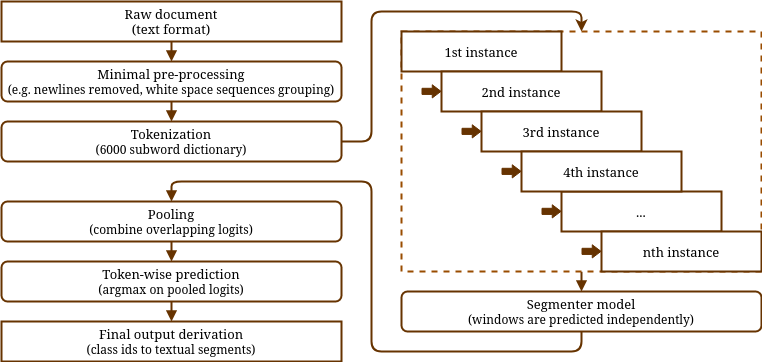

The diagram above was exported from draw.io. Its source (the exported page's mxGraphModel, read from the mxfile embedded in the PNG):
<mxGraphModel dx="1434" dy="757" grid="1" gridSize="10" guides="1" tooltips="1" connect="1" arrows="1" fold="1" page="1" pageScale="1" pageWidth="850" pageHeight="1100" math="0" shadow="0">
  <root>
    <mxCell id="0" />
    <mxCell id="1" parent="0" />
    <mxCell id="Nea96RY7NMfkv6y52mXc-18" style="edgeStyle=orthogonalEdgeStyle;rounded=0;orthogonalLoop=1;jettySize=auto;html=1;exitX=0.5;exitY=1;exitDx=0;exitDy=0;entryX=0.5;entryY=0;entryDx=0;entryDy=0;strokeWidth=2;endArrow=block;endFill=1;strokeColor=#663300;fontSize=13;" edge="1" parent="1" source="Nea96RY7NMfkv6y52mXc-1" target="Nea96RY7NMfkv6y52mXc-2">
      <mxGeometry relative="1" as="geometry" />
    </mxCell>
    <mxCell id="Nea96RY7NMfkv6y52mXc-1" value="&lt;div&gt;Raw document&lt;/div&gt;(text format)" style="rounded=0;whiteSpace=wrap;html=1;fontFamily=Georgia;strokeWidth=2;perimeterSpacing=0;strokeColor=#663300;fontSize=13;" vertex="1" parent="1">
      <mxGeometry x="80" y="160" width="340" height="40" as="geometry" />
    </mxCell>
    <mxCell id="Nea96RY7NMfkv6y52mXc-21" style="edgeStyle=orthogonalEdgeStyle;rounded=0;orthogonalLoop=1;jettySize=auto;html=1;exitX=0.5;exitY=1;exitDx=0;exitDy=0;entryX=0.5;entryY=0;entryDx=0;entryDy=0;strokeWidth=2;endArrow=block;endFill=1;strokeColor=#663300;fontSize=13;" edge="1" parent="1" source="Nea96RY7NMfkv6y52mXc-2" target="Nea96RY7NMfkv6y52mXc-3">
      <mxGeometry relative="1" as="geometry" />
    </mxCell>
    <mxCell id="Nea96RY7NMfkv6y52mXc-2" value="&lt;div style=&quot;font-size: 13px;&quot;&gt;Minimal pre-processing&lt;/div&gt;&lt;div style=&quot;font-size: 12px;&quot;&gt;&lt;font style=&quot;font-size: 12px;&quot;&gt;(e.g. newlines removed, white space sequences grouping)&lt;br style=&quot;&quot;&gt;&lt;/font&gt;&lt;/div&gt;" style="rounded=1;whiteSpace=wrap;html=1;fontFamily=Georgia;strokeWidth=2;strokeColor=#663300;fontSize=13;" vertex="1" parent="1">
      <mxGeometry x="80" y="220" width="340" height="40" as="geometry" />
    </mxCell>
    <mxCell id="Nea96RY7NMfkv6y52mXc-22" style="edgeStyle=orthogonalEdgeStyle;rounded=1;orthogonalLoop=1;jettySize=auto;html=1;exitX=1;exitY=0.5;exitDx=0;exitDy=0;entryX=0.5;entryY=0;entryDx=0;entryDy=0;strokeWidth=2;strokeColor=#663300;fontSize=13;" edge="1" parent="1" source="Nea96RY7NMfkv6y52mXc-3" target="Nea96RY7NMfkv6y52mXc-4">
      <mxGeometry relative="1" as="geometry">
        <Array as="points">
          <mxPoint x="450" y="300" />
          <mxPoint x="450" y="170" />
          <mxPoint x="660" y="170" />
        </Array>
      </mxGeometry>
    </mxCell>
    <mxCell id="Nea96RY7NMfkv6y52mXc-3" value="&lt;div style=&quot;font-size: 13px;&quot;&gt;Tokenization&lt;/div&gt;&lt;div style=&quot;font-size: 12px;&quot;&gt;(6000 subword dictionary)&lt;br style=&quot;font-size: 13px;&quot;&gt;&lt;/div&gt;" style="rounded=1;whiteSpace=wrap;html=1;fontFamily=Georgia;strokeWidth=2;strokeColor=#663300;fontSize=13;" vertex="1" parent="1">
      <mxGeometry x="80" y="280" width="340" height="40" as="geometry" />
    </mxCell>
    <mxCell id="Nea96RY7NMfkv6y52mXc-26" style="edgeStyle=orthogonalEdgeStyle;rounded=0;orthogonalLoop=1;jettySize=auto;html=1;exitX=0.5;exitY=1;exitDx=0;exitDy=0;entryX=0.5;entryY=0;entryDx=0;entryDy=0;strokeWidth=2;endArrow=block;endFill=1;strokeColor=#663300;fontSize=13;" edge="1" parent="1" source="Nea96RY7NMfkv6y52mXc-4" target="Nea96RY7NMfkv6y52mXc-24">
      <mxGeometry relative="1" as="geometry" />
    </mxCell>
    <mxCell id="Nea96RY7NMfkv6y52mXc-4" value="" style="rounded=0;whiteSpace=wrap;html=1;fontFamily=Georgia;strokeWidth=2;arcSize=3;strokeColor=#994C00;fillColor=#FFFFFF;dashed=1;fontSize=13;" vertex="1" parent="1">
      <mxGeometry x="480" y="190" width="360" height="240" as="geometry" />
    </mxCell>
    <mxCell id="Nea96RY7NMfkv6y52mXc-5" value="1st instance" style="rounded=0;whiteSpace=wrap;html=1;fontFamily=Georgia;strokeWidth=2;arcSize=15;strokeColor=#663300;fillColor=#FFFFFF;fontSize=13;" vertex="1" parent="1">
      <mxGeometry x="480" y="190" width="160" height="40" as="geometry" />
    </mxCell>
    <mxCell id="Nea96RY7NMfkv6y52mXc-9" value="..." style="rounded=0;whiteSpace=wrap;html=1;fontFamily=Georgia;strokeWidth=2;arcSize=15;strokeColor=#663300;fillColor=#FFFFFF;fontSize=13;" vertex="1" parent="1">
      <mxGeometry x="640" y="350" width="160" height="40" as="geometry" />
    </mxCell>
    <mxCell id="Nea96RY7NMfkv6y52mXc-10" value="2nd instance" style="rounded=0;whiteSpace=wrap;html=1;fontFamily=Georgia;strokeWidth=2;arcSize=15;strokeColor=#663300;fillColor=#FFFFFF;fontSize=13;" vertex="1" parent="1">
      <mxGeometry x="520" y="230" width="160" height="40" as="geometry" />
    </mxCell>
    <mxCell id="Nea96RY7NMfkv6y52mXc-11" value="3rd instance" style="rounded=0;whiteSpace=wrap;html=1;fontFamily=Georgia;strokeWidth=2;arcSize=15;strokeColor=#663300;fillColor=#FFFFFF;fontSize=13;" vertex="1" parent="1">
      <mxGeometry x="560" y="270" width="160" height="40" as="geometry" />
    </mxCell>
    <mxCell id="Nea96RY7NMfkv6y52mXc-12" value="4th instance" style="rounded=0;whiteSpace=wrap;html=1;fontFamily=Georgia;strokeWidth=2;arcSize=15;strokeColor=#663300;fillColor=#FFFFFF;fontSize=13;" vertex="1" parent="1">
      <mxGeometry x="600" y="310" width="160" height="40" as="geometry" />
    </mxCell>
    <mxCell id="Nea96RY7NMfkv6y52mXc-14" value="nth instance" style="rounded=0;whiteSpace=wrap;html=1;fontFamily=Georgia;strokeWidth=2;arcSize=15;strokeColor=#663300;fillColor=#FFFFFF;fontSize=13;" vertex="1" parent="1">
      <mxGeometry x="680" y="390" width="160" height="40" as="geometry" />
    </mxCell>
    <mxCell id="Nea96RY7NMfkv6y52mXc-19" style="edgeStyle=orthogonalEdgeStyle;rounded=0;orthogonalLoop=1;jettySize=auto;html=1;exitX=0.5;exitY=1;exitDx=0;exitDy=0;entryX=0.5;entryY=0;entryDx=0;entryDy=0;strokeWidth=2;endArrow=block;endFill=1;strokeColor=#663300;fontSize=13;" edge="1" parent="1" source="Nea96RY7NMfkv6y52mXc-15" target="Nea96RY7NMfkv6y52mXc-16">
      <mxGeometry relative="1" as="geometry" />
    </mxCell>
    <mxCell id="Nea96RY7NMfkv6y52mXc-15" value="&lt;div style=&quot;font-size: 13px;&quot;&gt;Pooling&lt;/div&gt;&lt;font style=&quot;font-size: 12px;&quot;&gt;(combine overlapping logits)&lt;/font&gt;" style="rounded=1;whiteSpace=wrap;html=1;fontFamily=Georgia;strokeWidth=2;strokeColor=#663300;fontSize=13;" vertex="1" parent="1">
      <mxGeometry x="80" y="360" width="340" height="40" as="geometry" />
    </mxCell>
    <mxCell id="Nea96RY7NMfkv6y52mXc-20" style="edgeStyle=orthogonalEdgeStyle;rounded=0;orthogonalLoop=1;jettySize=auto;html=1;exitX=0.5;exitY=1;exitDx=0;exitDy=0;entryX=0.5;entryY=0;entryDx=0;entryDy=0;strokeWidth=2;endArrow=block;endFill=1;strokeColor=#663300;fontSize=13;" edge="1" parent="1" source="Nea96RY7NMfkv6y52mXc-16" target="Nea96RY7NMfkv6y52mXc-17">
      <mxGeometry relative="1" as="geometry" />
    </mxCell>
    <mxCell id="Nea96RY7NMfkv6y52mXc-16" value="&lt;div style=&quot;font-size: 13px;&quot;&gt;Token-wise prediction&lt;/div&gt;&lt;div style=&quot;font-size: 12px;&quot;&gt;(argmax on pooled logits)&lt;br style=&quot;font-size: 13px;&quot;&gt;&lt;/div&gt;" style="rounded=1;whiteSpace=wrap;html=1;fontFamily=Georgia;strokeWidth=2;strokeColor=#663300;fontSize=13;" vertex="1" parent="1">
      <mxGeometry x="80" y="420" width="340" height="40" as="geometry" />
    </mxCell>
    <mxCell id="Nea96RY7NMfkv6y52mXc-17" value="&lt;div style=&quot;font-size: 13px;&quot;&gt;Final output derivation&lt;/div&gt;&lt;div style=&quot;font-size: 12px;&quot;&gt;(class ids to textual segments)&lt;br style=&quot;font-size: 13px;&quot;&gt;&lt;/div&gt;" style="rounded=0;whiteSpace=wrap;html=1;fontFamily=Georgia;strokeWidth=2;strokeColor=#663300;fontSize=13;" vertex="1" parent="1">
      <mxGeometry x="80" y="480" width="340" height="40" as="geometry" />
    </mxCell>
    <mxCell id="Nea96RY7NMfkv6y52mXc-28" style="edgeStyle=orthogonalEdgeStyle;rounded=1;orthogonalLoop=1;jettySize=auto;html=1;exitX=0.5;exitY=1;exitDx=0;exitDy=0;entryX=0.5;entryY=0;entryDx=0;entryDy=0;strokeWidth=2;endArrow=block;endFill=1;strokeColor=#663300;fontSize=13;" edge="1" parent="1" source="Nea96RY7NMfkv6y52mXc-24" target="Nea96RY7NMfkv6y52mXc-15">
      <mxGeometry relative="1" as="geometry" />
    </mxCell>
    <mxCell id="Nea96RY7NMfkv6y52mXc-24" value="&lt;div style=&quot;font-size: 13px;&quot;&gt;Segmenter model&lt;/div&gt;&lt;div style=&quot;font-size: 12px;&quot;&gt;(windows are predicted independently)&lt;br style=&quot;font-size: 13px;&quot;&gt;&lt;/div&gt;" style="rounded=1;whiteSpace=wrap;html=1;fontFamily=Georgia;strokeWidth=2;strokeColor=#663300;fontSize=13;" vertex="1" parent="1">
      <mxGeometry x="480" y="450" width="360" height="40" as="geometry" />
    </mxCell>
    <mxCell id="Nea96RY7NMfkv6y52mXc-30" value="" style="shape=flexArrow;endArrow=classic;html=1;rounded=0;width=6.111111111111111;endSize=2.5749999999999997;fillColor=#663300;strokeColor=#663300;endWidth=6.080246913580247;" edge="1" parent="1">
      <mxGeometry width="50" height="50" relative="1" as="geometry">
        <mxPoint x="620" y="369.86" as="sourcePoint" />
        <mxPoint x="640" y="369.86" as="targetPoint" />
      </mxGeometry>
    </mxCell>
    <mxCell id="Nea96RY7NMfkv6y52mXc-31" value="" style="shape=flexArrow;endArrow=classic;html=1;rounded=0;width=6.111111111111111;endSize=2.5749999999999997;fillColor=#663300;strokeColor=#663300;endWidth=6.080246913580247;" edge="1" parent="1">
      <mxGeometry width="50" height="50" relative="1" as="geometry">
        <mxPoint x="660" y="409.86" as="sourcePoint" />
        <mxPoint x="680" y="409.86" as="targetPoint" />
      </mxGeometry>
    </mxCell>
    <mxCell id="Nea96RY7NMfkv6y52mXc-32" value="" style="shape=flexArrow;endArrow=classic;html=1;rounded=0;width=6.111111111111111;endSize=2.5749999999999997;fillColor=#663300;strokeColor=#663300;endWidth=6.080246913580247;" edge="1" parent="1">
      <mxGeometry width="50" height="50" relative="1" as="geometry">
        <mxPoint x="580" y="329.86" as="sourcePoint" />
        <mxPoint x="600" y="329.86" as="targetPoint" />
      </mxGeometry>
    </mxCell>
    <mxCell id="Nea96RY7NMfkv6y52mXc-33" value="" style="shape=flexArrow;endArrow=classic;html=1;rounded=0;width=6.111111111111111;endSize=2.5749999999999997;fillColor=#663300;strokeColor=#663300;endWidth=6.080246913580247;" edge="1" parent="1">
      <mxGeometry width="50" height="50" relative="1" as="geometry">
        <mxPoint x="540" y="289.86" as="sourcePoint" />
        <mxPoint x="560" y="289.86" as="targetPoint" />
      </mxGeometry>
    </mxCell>
    <mxCell id="Nea96RY7NMfkv6y52mXc-34" value="" style="shape=flexArrow;endArrow=classic;html=1;rounded=0;width=6.111111111111111;endSize=2.5749999999999997;fillColor=#663300;strokeColor=#663300;endWidth=6.080246913580247;" edge="1" parent="1">
      <mxGeometry width="50" height="50" relative="1" as="geometry">
        <mxPoint x="500" y="249.86" as="sourcePoint" />
        <mxPoint x="520" y="249.86" as="targetPoint" />
      </mxGeometry>
    </mxCell>
  </root>
</mxGraphModel>